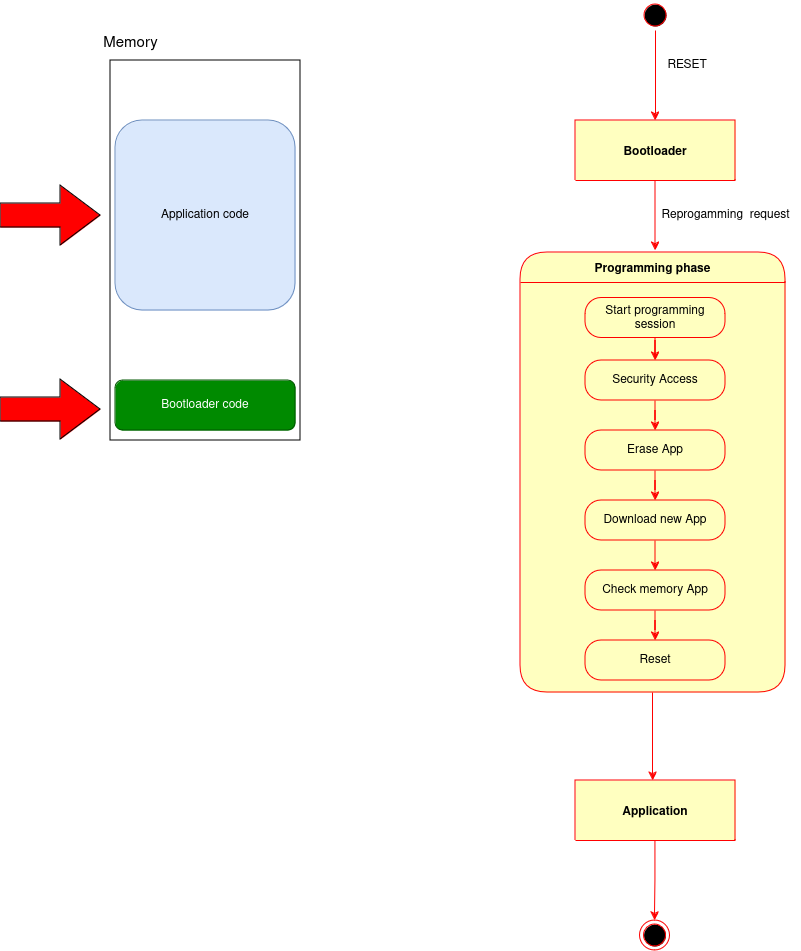

The diagram above was exported from draw.io. Its source (the exported page's mxGraphModel, read from the mxfile embedded in the PNG):
<mxGraphModel dx="880" dy="483" grid="1" gridSize="10" guides="1" tooltips="1" connect="1" arrows="1" fold="1" page="1" pageScale="1" pageWidth="850" pageHeight="1100" math="0" shadow="0">
  <root>
    <mxCell id="0" />
    <mxCell id="1" parent="0" />
    <mxCell id="gSUyPprcnXEMLDZlgd_2-1" value="" style="rounded=0;whiteSpace=wrap;html=1;fillColor=none;" parent="1" vertex="1">
      <mxGeometry x="330" y="60" width="190" height="380" as="geometry" />
    </mxCell>
    <mxCell id="gSUyPprcnXEMLDZlgd_2-2" value="Bootloader code" style="rounded=1;whiteSpace=wrap;html=1;fillColor=#008a00;fontColor=#ffffff;strokeColor=#005700;" parent="1" vertex="1">
      <mxGeometry x="335" y="380" width="180" height="50" as="geometry" />
    </mxCell>
    <mxCell id="gSUyPprcnXEMLDZlgd_2-3" value="Application code" style="rounded=1;whiteSpace=wrap;html=1;fillColor=#dae8fc;strokeColor=#6c8ebf;" parent="1" vertex="1">
      <mxGeometry x="335" y="120" width="180" height="190" as="geometry" />
    </mxCell>
    <mxCell id="gSUyPprcnXEMLDZlgd_2-58" style="edgeStyle=orthogonalEdgeStyle;rounded=0;orthogonalLoop=1;jettySize=auto;html=1;entryX=0.5;entryY=0;entryDx=0;entryDy=0;strokeColor=#FF0000;" parent="1" source="gSUyPprcnXEMLDZlgd_2-9" target="gSUyPprcnXEMLDZlgd_2-11" edge="1">
      <mxGeometry relative="1" as="geometry" />
    </mxCell>
    <mxCell id="gSUyPprcnXEMLDZlgd_2-9" value="" style="ellipse;html=1;shape=startState;fillColor=#000000;strokeColor=#ff0000;" parent="1" vertex="1">
      <mxGeometry x="860" width="30" height="30" as="geometry" />
    </mxCell>
    <mxCell id="gSUyPprcnXEMLDZlgd_2-56" style="edgeStyle=orthogonalEdgeStyle;rounded=0;orthogonalLoop=1;jettySize=auto;html=1;strokeColor=#FF0000;" parent="1" source="gSUyPprcnXEMLDZlgd_2-11" edge="1">
      <mxGeometry relative="1" as="geometry">
        <mxPoint x="875" y="250" as="targetPoint" />
      </mxGeometry>
    </mxCell>
    <mxCell id="gSUyPprcnXEMLDZlgd_2-11" value="Bootloader" style="swimlane;fontStyle=1;align=center;verticalAlign=middle;childLayout=stackLayout;horizontal=1;startSize=60;horizontalStack=0;resizeParent=0;resizeLast=1;container=0;fontColor=#000000;collapsible=0;rounded=1;arcSize=30;strokeColor=#ff0000;fillColor=#ffffc0;swimlaneFillColor=#ffffc0;dropTarget=0;" parent="1" vertex="1">
      <mxGeometry x="795" y="120" width="160" height="60" as="geometry" />
    </mxCell>
    <mxCell id="gSUyPprcnXEMLDZlgd_2-14" value="&amp;nbsp;RESET" style="text;html=1;align=center;verticalAlign=middle;resizable=0;points=[];autosize=1;strokeColor=none;fillColor=none;" parent="1" vertex="1">
      <mxGeometry x="870" y="50" width="70" height="30" as="geometry" />
    </mxCell>
    <mxCell id="gSUyPprcnXEMLDZlgd_2-18" value="Reprogamming&amp;nbsp; request" style="text;html=1;align=center;verticalAlign=middle;resizable=0;points=[];autosize=1;strokeColor=none;fillColor=none;" parent="1" vertex="1">
      <mxGeometry x="870" y="200" width="150" height="30" as="geometry" />
    </mxCell>
    <mxCell id="gSUyPprcnXEMLDZlgd_2-27" value="" style="ellipse;html=1;shape=endState;fillColor=#000000;strokeColor=#ff0000;" parent="1" vertex="1">
      <mxGeometry x="859.5" y="920" width="30" height="30" as="geometry" />
    </mxCell>
    <mxCell id="gSUyPprcnXEMLDZlgd_2-29" value="&lt;font style=&quot;font-size: 15px;&quot;&gt;Memory&lt;/font&gt;" style="text;html=1;align=center;verticalAlign=middle;resizable=0;points=[];autosize=1;strokeColor=none;fillColor=none;" parent="1" vertex="1">
      <mxGeometry x="310" y="28" width="80" height="30" as="geometry" />
    </mxCell>
    <mxCell id="gSUyPprcnXEMLDZlgd_2-51" style="edgeStyle=orthogonalEdgeStyle;rounded=0;orthogonalLoop=1;jettySize=auto;html=1;strokeColor=#FF0000;" parent="1" source="gSUyPprcnXEMLDZlgd_2-30" edge="1">
      <mxGeometry relative="1" as="geometry">
        <mxPoint x="872.5" y="780" as="targetPoint" />
      </mxGeometry>
    </mxCell>
    <mxCell id="gSUyPprcnXEMLDZlgd_2-30" value="Programming phase" style="swimlane;fontStyle=1;align=center;verticalAlign=middle;childLayout=stackLayout;horizontal=1;startSize=30;horizontalStack=0;resizeParent=0;resizeLast=1;container=0;fontColor=#000000;collapsible=0;rounded=1;arcSize=30;strokeColor=#ff0000;fillColor=#ffffc0;swimlaneFillColor=#ffffc0;dropTarget=0;" parent="1" vertex="1">
      <mxGeometry x="740" y="252" width="265" height="440" as="geometry" />
    </mxCell>
    <mxCell id="gSUyPprcnXEMLDZlgd_2-46" style="edgeStyle=orthogonalEdgeStyle;rounded=0;orthogonalLoop=1;jettySize=auto;html=1;entryX=0.5;entryY=0;entryDx=0;entryDy=0;strokeColor=#FF0000;" parent="1" source="gSUyPprcnXEMLDZlgd_2-38" target="gSUyPprcnXEMLDZlgd_2-42" edge="1">
      <mxGeometry relative="1" as="geometry" />
    </mxCell>
    <mxCell id="gSUyPprcnXEMLDZlgd_2-38" value="Start programming session" style="rounded=1;whiteSpace=wrap;html=1;arcSize=40;fontColor=#000000;fillColor=#ffffc0;strokeColor=#ff0000;" parent="1" vertex="1">
      <mxGeometry x="805" y="297.5" width="140" height="40" as="geometry" />
    </mxCell>
    <mxCell id="gSUyPprcnXEMLDZlgd_2-48" style="edgeStyle=orthogonalEdgeStyle;rounded=0;orthogonalLoop=1;jettySize=auto;html=1;entryX=0.5;entryY=0;entryDx=0;entryDy=0;strokeColor=#FF0000;" parent="1" source="gSUyPprcnXEMLDZlgd_2-40" target="gSUyPprcnXEMLDZlgd_2-41" edge="1">
      <mxGeometry relative="1" as="geometry" />
    </mxCell>
    <mxCell id="gSUyPprcnXEMLDZlgd_2-40" value="Erase App" style="rounded=1;whiteSpace=wrap;html=1;arcSize=40;fontColor=#000000;fillColor=#ffffc0;strokeColor=#ff0000;" parent="1" vertex="1">
      <mxGeometry x="805" y="430" width="140" height="40" as="geometry" />
    </mxCell>
    <mxCell id="gSUyPprcnXEMLDZlgd_2-49" style="edgeStyle=orthogonalEdgeStyle;rounded=0;orthogonalLoop=1;jettySize=auto;html=1;strokeColor=#FF0000;" parent="1" source="gSUyPprcnXEMLDZlgd_2-41" edge="1">
      <mxGeometry relative="1" as="geometry">
        <mxPoint x="875" y="570" as="targetPoint" />
      </mxGeometry>
    </mxCell>
    <mxCell id="gSUyPprcnXEMLDZlgd_2-41" value="Download new App" style="rounded=1;whiteSpace=wrap;html=1;arcSize=40;fontColor=#000000;fillColor=#ffffc0;strokeColor=#ff0000;" parent="1" vertex="1">
      <mxGeometry x="805" y="500" width="140" height="40" as="geometry" />
    </mxCell>
    <mxCell id="gSUyPprcnXEMLDZlgd_2-47" style="edgeStyle=orthogonalEdgeStyle;rounded=0;orthogonalLoop=1;jettySize=auto;html=1;entryX=0.5;entryY=0;entryDx=0;entryDy=0;strokeColor=#FF0000;" parent="1" source="gSUyPprcnXEMLDZlgd_2-42" target="gSUyPprcnXEMLDZlgd_2-40" edge="1">
      <mxGeometry relative="1" as="geometry" />
    </mxCell>
    <mxCell id="gSUyPprcnXEMLDZlgd_2-42" value="Security Access" style="rounded=1;whiteSpace=wrap;html=1;arcSize=40;fontColor=#000000;fillColor=#ffffc0;strokeColor=#ff0000;" parent="1" vertex="1">
      <mxGeometry x="805" y="360" width="140" height="40" as="geometry" />
    </mxCell>
    <mxCell id="gSUyPprcnXEMLDZlgd_2-50" style="edgeStyle=orthogonalEdgeStyle;rounded=0;orthogonalLoop=1;jettySize=auto;html=1;entryX=0.5;entryY=0;entryDx=0;entryDy=0;strokeColor=#FF0000;" parent="1" source="gSUyPprcnXEMLDZlgd_2-44" target="gSUyPprcnXEMLDZlgd_2-45" edge="1">
      <mxGeometry relative="1" as="geometry" />
    </mxCell>
    <mxCell id="gSUyPprcnXEMLDZlgd_2-44" value="Check memory App" style="rounded=1;whiteSpace=wrap;html=1;arcSize=40;fontColor=#000000;fillColor=#ffffc0;strokeColor=#ff0000;" parent="1" vertex="1">
      <mxGeometry x="805" y="570" width="140" height="40" as="geometry" />
    </mxCell>
    <mxCell id="gSUyPprcnXEMLDZlgd_2-45" value="Reset" style="rounded=1;whiteSpace=wrap;html=1;arcSize=40;fontColor=#000000;fillColor=#ffffc0;strokeColor=#ff0000;" parent="1" vertex="1">
      <mxGeometry x="805" y="640" width="140" height="40" as="geometry" />
    </mxCell>
    <mxCell id="gSUyPprcnXEMLDZlgd_2-54" style="edgeStyle=orthogonalEdgeStyle;rounded=0;orthogonalLoop=1;jettySize=auto;html=1;strokeColor=#FF0000;" parent="1" source="gSUyPprcnXEMLDZlgd_2-52" target="gSUyPprcnXEMLDZlgd_2-27" edge="1">
      <mxGeometry relative="1" as="geometry" />
    </mxCell>
    <mxCell id="gSUyPprcnXEMLDZlgd_2-52" value="Application" style="swimlane;fontStyle=1;align=center;verticalAlign=middle;childLayout=stackLayout;horizontal=1;startSize=60;horizontalStack=0;resizeParent=0;resizeLast=1;container=0;fontColor=#000000;collapsible=0;rounded=1;arcSize=30;strokeColor=#ff0000;fillColor=#ffffc0;swimlaneFillColor=#ffffc0;dropTarget=0;" parent="1" vertex="1">
      <mxGeometry x="795" y="780" width="160" height="60" as="geometry" />
    </mxCell>
    <mxCell id="gSUyPprcnXEMLDZlgd_2-61" value="" style="html=1;shadow=0;dashed=0;align=center;verticalAlign=middle;shape=mxgraph.arrows2.arrow;dy=0.6;dx=40;flipH=1;notch=0;rotation=-180;fillColor=#FF0000;" parent="1" vertex="1">
      <mxGeometry x="220" y="185" width="100" height="60" as="geometry" />
    </mxCell>
    <mxCell id="t3nDNWmq8xpmnDwjCnCg-1" value="" style="html=1;shadow=0;dashed=0;align=center;verticalAlign=middle;shape=mxgraph.arrows2.arrow;dy=0.6;dx=40;flipH=1;notch=0;rotation=-180;fillColor=#FF0000;" vertex="1" parent="1">
      <mxGeometry x="220" y="379" width="100" height="60" as="geometry" />
    </mxCell>
  </root>
</mxGraphModel>